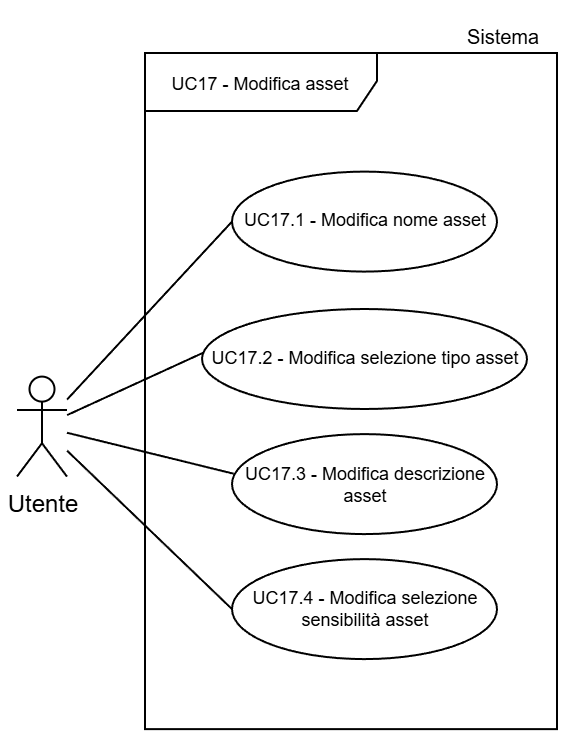

The diagram above was exported from draw.io. Its source (the exported page's mxGraphModel, read from the mxfile embedded in the PNG):
<mxGraphModel dx="1426" dy="743" grid="1" gridSize="30" guides="1" tooltips="1" connect="1" arrows="1" fold="1" page="1" pageScale="2" pageWidth="5000" pageHeight="5000" background="light-dark(#FFFFFF,#FFFFFF)" math="0" shadow="0">
  <root>
    <mxCell id="0" />
    <mxCell id="1" parent="0" />
    <mxCell id="2" parent="1" style="shape=umlFrame;whiteSpace=wrap;html=1;pointerEvents=0;swimlaneFillColor=light-dark(transparent,#FFFFFF);strokeColor=light-dark(#000000,#000000);fillColor=none;width=116;height=29;gradientColor=none;spacing=2;" value="&lt;p style=&quot;padding-top: 0px;&quot;&gt;&lt;font style=&quot;color: light-dark(rgb(0, 0, 0), rgb(0, 0, 0)); line-height: 50%; font-size: 9px;&quot;&gt;&lt;font style=&quot;line-height: 50%;&quot;&gt;&lt;font style=&quot;&quot;&gt;UC17 - Modifica asset&lt;/font&gt;&lt;/font&gt;&lt;/font&gt;&lt;/p&gt;" vertex="1">
      <mxGeometry height="338.08" width="206" x="7834" y="971.9699999999998" as="geometry" />
    </mxCell>
    <mxCell id="3" parent="1" style="shape=umlActor;verticalLabelPosition=bottom;verticalAlign=top;html=1;outlineConnect=0;strokeColor=light-dark(#000000,#000000);fillColor=light-dark(#FFFFFF,transparent);" value="&lt;font style=&quot;color: light-dark(rgb(0, 0, 0), rgb(0, 0, 0));&quot;&gt;Utente&lt;/font&gt;" vertex="1">
      <mxGeometry height="50" width="25" x="7770" y="1133.8000000000004" as="geometry" />
    </mxCell>
    <mxCell id="4" parent="1" style="ellipse;whiteSpace=wrap;html=1;strokeColor=light-dark(#000000,#000000);align=center;verticalAlign=middle;fontFamily=Helvetica;fontSize=9;fontColor=default;fillColor=light-dark(#FFFFFF, #ffffff);" value="&lt;font style=&quot;color: light-dark(rgb(0, 0, 0), rgb(0, 0, 0)); line-height: 100%;&quot;&gt;UC17.1 - Modifica nome asset&lt;/font&gt;" vertex="1">
      <mxGeometry height="50" width="132.5" x="7877.5" y="1031.3" as="geometry" />
    </mxCell>
    <mxCell id="5" edge="1" parent="1" source="3" style="endArrow=none;endFill=0;endSize=12;html=1;rounded=0;entryX=0;entryY=0.5;entryDx=0;entryDy=0;strokeColor=light-dark(#000000,#000000);" target="4" value="">
      <mxGeometry relative="1" width="160" as="geometry">
        <mxPoint x="7709" y="1023.1700000000003" as="sourcePoint" />
        <mxPoint x="7829" y="1013.1700000000003" as="targetPoint" />
      </mxGeometry>
    </mxCell>
    <mxCell id="6" parent="1" style="ellipse;whiteSpace=wrap;html=1;strokeColor=light-dark(#000000,#000000);align=center;verticalAlign=middle;fontFamily=Helvetica;fontSize=9;fontColor=default;fillColor=light-dark(#FFFFFF, #ffffff);" value="&lt;font style=&quot;color: light-dark(rgb(0, 0, 0), rgb(0, 0, 0)); line-height: 100%;&quot;&gt;UC17.2 - Modifica selezione tipo asset&lt;/font&gt;" vertex="1">
      <mxGeometry height="50" width="162.5" x="7862.5" y="1100" as="geometry" />
    </mxCell>
    <mxCell id="7" edge="1" parent="1" source="3" style="endArrow=none;endFill=0;endSize=12;html=1;rounded=0;entryX=0.004;entryY=0.437;entryDx=0;entryDy=0;strokeColor=light-dark(#000000,#000000);entryPerimeter=0;" target="6" value="">
      <mxGeometry relative="1" width="160" as="geometry">
        <mxPoint x="7710" y="1054.4200000000003" as="sourcePoint" />
        <mxPoint x="7797" y="1055.9200000000003" as="targetPoint" />
      </mxGeometry>
    </mxCell>
    <mxCell id="8" parent="1" style="ellipse;whiteSpace=wrap;html=1;strokeColor=light-dark(#000000,#000000);align=center;verticalAlign=middle;fontFamily=Helvetica;fontSize=9;fontColor=default;fillColor=light-dark(#FFFFFF, #ffffff);" value="&lt;font style=&quot;color: light-dark(rgb(0, 0, 0), rgb(0, 0, 0)); line-height: 100%;&quot;&gt;UC17.3 - Modifica descrizione asset&lt;/font&gt;" vertex="1">
      <mxGeometry height="50" width="132.5" x="7877.5" y="1162.55" as="geometry" />
    </mxCell>
    <mxCell id="9" parent="1" style="ellipse;whiteSpace=wrap;html=1;strokeColor=light-dark(#000000,#000000);align=center;verticalAlign=middle;fontFamily=Helvetica;fontSize=9;fontColor=default;fillColor=light-dark(#FFFFFF, #ffffff);" value="&lt;font style=&quot;color: light-dark(rgb(0, 0, 0), rgb(0, 0, 0)); line-height: 100%;&quot;&gt;UC17.4 - Modifica selezione sensibilità asset&lt;/font&gt;" vertex="1">
      <mxGeometry height="50" width="132.5" x="7877.5" y="1225.05" as="geometry" />
    </mxCell>
    <mxCell id="10" edge="1" parent="1" source="3" style="endArrow=none;endFill=0;endSize=12;html=1;rounded=0;entryX=0.006;entryY=0.396;entryDx=0;entryDy=0;strokeColor=light-dark(#000000,#000000);entryPerimeter=0;" target="8" value="">
      <mxGeometry relative="1" width="160" as="geometry">
        <mxPoint x="7710" y="1131.9199999999998" as="sourcePoint" />
        <mxPoint x="7788" y="1130.6699999999998" as="targetPoint" />
      </mxGeometry>
    </mxCell>
    <mxCell id="11" edge="1" parent="1" source="3" style="endArrow=none;endFill=0;endSize=12;html=1;rounded=0;entryX=0;entryY=0.5;entryDx=0;entryDy=0;strokeColor=light-dark(#000000,#000000);" target="9" value="">
      <mxGeometry relative="1" width="160" as="geometry">
        <mxPoint x="7710" y="1191.9199999999998" as="sourcePoint" />
        <mxPoint x="7827" y="1200.9199999999998" as="targetPoint" />
      </mxGeometry>
    </mxCell>
    <mxCell id="12" parent="1" style="text;html=1;whiteSpace=wrap;strokeColor=none;fillColor=none;align=center;verticalAlign=middle;rounded=0;fontFamily=Helvetica;fontSize=10;fontColor=light-dark(#000000,#000000);labelBackgroundColor=none;" value="Sistema" vertex="1">
      <mxGeometry height="30" width="54.5" x="7985.5" y="948.8" as="geometry" />
    </mxCell>
  </root>
</mxGraphModel>